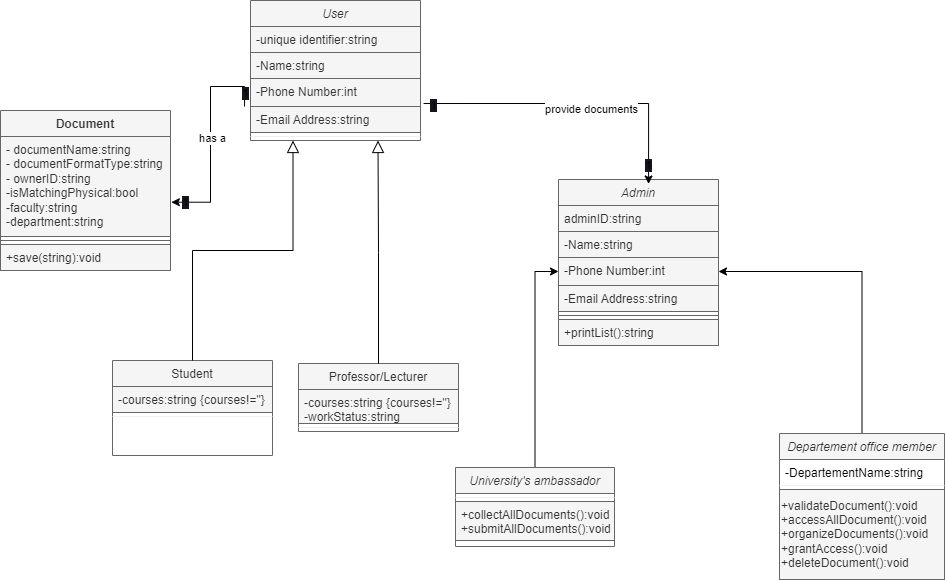

The diagram above was exported from draw.io. Its source (the exported page's mxGraphModel, read from the mxfile embedded in the PNG):
<mxGraphModel dx="1764" dy="556" grid="0" gridSize="10" guides="0" tooltips="1" connect="1" arrows="1" fold="1" page="1" pageScale="1" pageWidth="900" pageHeight="1600" background="none" math="0" shadow="0">
  <root>
    <mxCell id="WIyWlLk6GJQsqaUBKTNV-0" />
    <mxCell id="WIyWlLk6GJQsqaUBKTNV-1" parent="WIyWlLk6GJQsqaUBKTNV-0" />
    <mxCell id="zkfFHV4jXpPFQw0GAbJ--6" value="Student" style="swimlane;fontStyle=0;align=center;verticalAlign=top;childLayout=stackLayout;horizontal=1;startSize=26;horizontalStack=0;resizeParent=1;resizeLast=0;collapsible=1;marginBottom=0;rounded=0;shadow=0;strokeWidth=1;fontColor=#333333;fillColor=#f5f5f5;strokeColor=#666666;" parent="WIyWlLk6GJQsqaUBKTNV-1" vertex="1">
      <mxGeometry x="-308" y="860" width="160" height="95" as="geometry">
        <mxRectangle x="-440" y="850" width="160" height="26" as="alternateBounds" />
      </mxGeometry>
    </mxCell>
    <mxCell id="zkfFHV4jXpPFQw0GAbJ--7" value="-courses:string {courses!=&quot;}" style="text;align=left;verticalAlign=top;spacingLeft=4;spacingRight=4;overflow=hidden;rotatable=0;points=[[0,0.5],[1,0.5]];portConstraint=eastwest;fontColor=#333333;fillColor=#f5f5f5;strokeColor=#666666;" parent="zkfFHV4jXpPFQw0GAbJ--6" vertex="1">
      <mxGeometry y="26" width="160" height="26" as="geometry" />
    </mxCell>
    <mxCell id="zkfFHV4jXpPFQw0GAbJ--9" value="" style="line;html=1;strokeWidth=1;align=left;verticalAlign=middle;spacingTop=-1;spacingLeft=3;spacingRight=3;rotatable=0;labelPosition=right;points=[];portConstraint=eastwest;fontColor=#000000;" parent="zkfFHV4jXpPFQw0GAbJ--6" vertex="1">
      <mxGeometry y="52" width="160" height="8" as="geometry" />
    </mxCell>
    <mxCell id="zkfFHV4jXpPFQw0GAbJ--12" value="" style="endArrow=block;endSize=10;endFill=0;shadow=0;strokeWidth=1;rounded=0;edgeStyle=elbowEdgeStyle;elbow=vertical;entryX=0.25;entryY=1;entryDx=0;entryDy=0;fontColor=#000000;strokeColor=#000000;" parent="WIyWlLk6GJQsqaUBKTNV-1" source="zkfFHV4jXpPFQw0GAbJ--6" target="S61hB1X97pIQe1KyUAyb-67" edge="1">
      <mxGeometry width="160" relative="1" as="geometry">
        <mxPoint x="200" y="203" as="sourcePoint" />
        <mxPoint x="-99.96000000000004" y="718.9639999999999" as="targetPoint" />
      </mxGeometry>
    </mxCell>
    <mxCell id="zkfFHV4jXpPFQw0GAbJ--13" value="Professor/Lecturer" style="swimlane;fontStyle=0;align=center;verticalAlign=top;childLayout=stackLayout;horizontal=1;startSize=26;horizontalStack=0;resizeParent=1;resizeLast=0;collapsible=1;marginBottom=0;rounded=0;shadow=0;strokeWidth=1;fontColor=#333333;fillColor=#f5f5f5;strokeColor=#666666;" parent="WIyWlLk6GJQsqaUBKTNV-1" vertex="1">
      <mxGeometry x="-122" y="863" width="160" height="68" as="geometry">
        <mxRectangle x="-220" y="864" width="170" height="26" as="alternateBounds" />
      </mxGeometry>
    </mxCell>
    <mxCell id="zkfFHV4jXpPFQw0GAbJ--14" value="-courses:string {courses!=&quot;}&#10;-workStatus:string" style="text;align=left;verticalAlign=top;spacingLeft=4;spacingRight=4;overflow=hidden;rotatable=0;points=[[0,0.5],[1,0.5]];portConstraint=eastwest;fontColor=#333333;fillColor=#f5f5f5;strokeColor=#666666;" parent="zkfFHV4jXpPFQw0GAbJ--13" vertex="1">
      <mxGeometry y="26" width="160" height="34" as="geometry" />
    </mxCell>
    <mxCell id="zkfFHV4jXpPFQw0GAbJ--15" value="" style="line;html=1;strokeWidth=1;align=left;verticalAlign=middle;spacingTop=-1;spacingLeft=3;spacingRight=3;rotatable=0;labelPosition=right;points=[];portConstraint=eastwest;fontColor=#000000;" parent="zkfFHV4jXpPFQw0GAbJ--13" vertex="1">
      <mxGeometry y="60" width="160" height="8" as="geometry" />
    </mxCell>
    <mxCell id="zkfFHV4jXpPFQw0GAbJ--16" value="" style="endArrow=block;endSize=10;endFill=0;shadow=0;strokeWidth=1;rounded=0;edgeStyle=elbowEdgeStyle;elbow=vertical;entryX=0.75;entryY=1;entryDx=0;entryDy=0;fontColor=#000000;strokeColor=#000000;" parent="WIyWlLk6GJQsqaUBKTNV-1" source="zkfFHV4jXpPFQw0GAbJ--13" target="S61hB1X97pIQe1KyUAyb-67" edge="1">
      <mxGeometry width="160" relative="1" as="geometry">
        <mxPoint x="210" y="373" as="sourcePoint" />
        <mxPoint x="-80.06999999999994" y="718.9639999999999" as="targetPoint" />
      </mxGeometry>
    </mxCell>
    <mxCell id="S61hB1X97pIQe1KyUAyb-15" value="" style="edgeStyle=orthogonalEdgeStyle;rounded=0;orthogonalLoop=1;jettySize=auto;html=1;startArrow=classic;startFill=1;endArrow=none;endFill=0;exitX=0;exitY=0.5;exitDx=0;exitDy=0;fontColor=#000000;strokeColor=#000000;" parent="WIyWlLk6GJQsqaUBKTNV-1" source="S61hB1X97pIQe1KyUAyb-36" target="S61hB1X97pIQe1KyUAyb-8" edge="1">
      <mxGeometry relative="1" as="geometry">
        <mxPoint x="570" y="176" as="sourcePoint" />
      </mxGeometry>
    </mxCell>
    <mxCell id="S61hB1X97pIQe1KyUAyb-8" value="University's ambassador" style="swimlane;fontStyle=2;align=center;verticalAlign=top;childLayout=stackLayout;horizontal=1;startSize=26;horizontalStack=0;resizeParent=1;resizeLast=0;collapsible=1;marginBottom=0;rounded=0;shadow=0;strokeWidth=1;fontColor=#333333;fillColor=#f5f5f5;strokeColor=#666666;" parent="WIyWlLk6GJQsqaUBKTNV-1" vertex="1">
      <mxGeometry x="35" y="967" width="159" height="79" as="geometry">
        <mxRectangle x="90" y="890" width="160" height="26" as="alternateBounds" />
      </mxGeometry>
    </mxCell>
    <mxCell id="S61hB1X97pIQe1KyUAyb-13" value="" style="line;html=1;strokeWidth=1;align=left;verticalAlign=middle;spacingTop=-1;spacingLeft=3;spacingRight=3;rotatable=0;labelPosition=right;points=[];portConstraint=eastwest;fontColor=#000000;" parent="S61hB1X97pIQe1KyUAyb-8" vertex="1">
      <mxGeometry y="26" width="159" height="8" as="geometry" />
    </mxCell>
    <mxCell id="S61hB1X97pIQe1KyUAyb-14" value="+collectAllDocuments():void&#10;+submitAllDocuments():void" style="text;align=left;verticalAlign=top;spacingLeft=4;spacingRight=4;overflow=hidden;rotatable=0;points=[[0,0.5],[1,0.5]];portConstraint=eastwest;fontColor=#333333;fillColor=#f5f5f5;strokeColor=#666666;" parent="S61hB1X97pIQe1KyUAyb-8" vertex="1">
      <mxGeometry y="34" width="159" height="39" as="geometry" />
    </mxCell>
    <mxCell id="S61hB1X97pIQe1KyUAyb-24" style="edgeStyle=orthogonalEdgeStyle;rounded=0;orthogonalLoop=1;jettySize=auto;html=1;exitX=0.5;exitY=0;exitDx=0;exitDy=0;entryX=1;entryY=0.5;entryDx=0;entryDy=0;fontColor=#000000;strokeColor=#000000;" parent="WIyWlLk6GJQsqaUBKTNV-1" source="S61hB1X97pIQe1KyUAyb-16" target="S61hB1X97pIQe1KyUAyb-36" edge="1">
      <mxGeometry relative="1" as="geometry">
        <mxPoint x="560" y="180" as="targetPoint" />
      </mxGeometry>
    </mxCell>
    <mxCell id="S61hB1X97pIQe1KyUAyb-16" value="Departement office member" style="swimlane;fontStyle=2;align=center;verticalAlign=top;childLayout=stackLayout;horizontal=1;startSize=26;horizontalStack=0;resizeParent=1;resizeLast=0;collapsible=1;marginBottom=0;rounded=0;shadow=0;strokeWidth=1;fontColor=#333333;fillColor=#f5f5f5;strokeColor=#666666;" parent="WIyWlLk6GJQsqaUBKTNV-1" vertex="1">
      <mxGeometry x="359" y="933" width="165" height="146" as="geometry">
        <mxRectangle x="480" y="890" width="160" height="26" as="alternateBounds" />
      </mxGeometry>
    </mxCell>
    <mxCell id="S61hB1X97pIQe1KyUAyb-20" value="-DepartementName:string" style="text;align=left;verticalAlign=top;spacingLeft=4;spacingRight=4;overflow=hidden;rotatable=0;points=[[0,0.5],[1,0.5]];portConstraint=eastwest;rounded=0;shadow=0;html=0;fontColor=#000000;" parent="S61hB1X97pIQe1KyUAyb-16" vertex="1">
      <mxGeometry y="26" width="165" height="22" as="geometry" />
    </mxCell>
    <mxCell id="S61hB1X97pIQe1KyUAyb-21" value="" style="line;html=1;strokeWidth=1;align=left;verticalAlign=middle;spacingTop=-1;spacingLeft=3;spacingRight=3;rotatable=0;labelPosition=right;points=[];portConstraint=eastwest;fontColor=#000000;" parent="S61hB1X97pIQe1KyUAyb-16" vertex="1">
      <mxGeometry y="48" width="165" height="8" as="geometry" />
    </mxCell>
    <mxCell id="S61hB1X97pIQe1KyUAyb-51" value="+validateDocument():void&lt;br style=&quot;padding: 0px; margin: 0px;&quot;&gt;&lt;span style=&quot;&quot;&gt;+accessAllDocument():void&lt;/span&gt;&lt;br style=&quot;padding: 0px; margin: 0px;&quot;&gt;&lt;span style=&quot;&quot;&gt;+organizeDocuments():void&lt;/span&gt;&lt;br style=&quot;padding: 0px; margin: 0px;&quot;&gt;&lt;span style=&quot;&quot;&gt;+grantAccess():void&lt;br&gt;+deleteDocument():void&lt;br&gt;&lt;/span&gt;" style="text;html=1;align=left;verticalAlign=middle;resizable=0;points=[];autosize=1;strokeColor=#666666;fillColor=#f5f5f5;fontColor=#333333;" parent="S61hB1X97pIQe1KyUAyb-16" vertex="1">
      <mxGeometry y="56" width="165" height="90" as="geometry" />
    </mxCell>
    <mxCell id="S61hB1X97pIQe1KyUAyb-40" value="Document" style="swimlane;fontStyle=1;align=center;verticalAlign=top;childLayout=stackLayout;horizontal=1;startSize=26;horizontalStack=0;resizeParent=1;resizeParentMax=0;resizeLast=0;collapsible=1;marginBottom=0;whiteSpace=wrap;html=1;fontColor=#333333;fillColor=#f5f5f5;strokeColor=#666666;" parent="WIyWlLk6GJQsqaUBKTNV-1" vertex="1">
      <mxGeometry x="-420" y="610" width="170" height="160" as="geometry">
        <mxRectangle x="-420" y="610" width="100" height="30" as="alternateBounds" />
      </mxGeometry>
    </mxCell>
    <mxCell id="S61hB1X97pIQe1KyUAyb-41" value="- documentName:string&lt;br&gt;- documentFormatType:string&lt;br&gt;- ownerID:string&lt;br&gt;-isMatchingPhysical:bool&lt;br&gt;-faculty:string&lt;br&gt;-department:string" style="text;strokeColor=#666666;fillColor=#f5f5f5;align=left;verticalAlign=top;spacingLeft=4;spacingRight=4;overflow=hidden;rotatable=0;points=[[0,0.5],[1,0.5]];portConstraint=eastwest;whiteSpace=wrap;html=1;fontColor=#333333;" parent="S61hB1X97pIQe1KyUAyb-40" vertex="1">
      <mxGeometry y="26" width="170" height="100" as="geometry" />
    </mxCell>
    <mxCell id="S61hB1X97pIQe1KyUAyb-42" value="" style="line;strokeWidth=1;fillColor=none;align=left;verticalAlign=middle;spacingTop=-1;spacingLeft=3;spacingRight=3;rotatable=0;labelPosition=right;points=[];portConstraint=eastwest;strokeColor=inherit;fontColor=#000000;" parent="S61hB1X97pIQe1KyUAyb-40" vertex="1">
      <mxGeometry y="126" width="170" height="8" as="geometry" />
    </mxCell>
    <mxCell id="S61hB1X97pIQe1KyUAyb-43" value="+save(string):void" style="text;strokeColor=#666666;fillColor=#f5f5f5;align=left;verticalAlign=top;spacingLeft=4;spacingRight=4;overflow=hidden;rotatable=0;points=[[0,0.5],[1,0.5]];portConstraint=eastwest;whiteSpace=wrap;html=1;fontColor=#333333;" parent="S61hB1X97pIQe1KyUAyb-40" vertex="1">
      <mxGeometry y="134" width="170" height="26" as="geometry" />
    </mxCell>
    <mxCell id="S61hB1X97pIQe1KyUAyb-44" style="edgeStyle=orthogonalEdgeStyle;rounded=0;orthogonalLoop=1;jettySize=auto;html=1;exitX=-0.035;exitY=0;exitDx=0;exitDy=0;entryX=1.005;entryY=0.657;entryDx=0;entryDy=0;entryPerimeter=0;exitPerimeter=0;fontColor=#000000;strokeColor=#000000;" parent="WIyWlLk6GJQsqaUBKTNV-1" source="S61hB1X97pIQe1KyUAyb-71" target="S61hB1X97pIQe1KyUAyb-41" edge="1">
      <mxGeometry relative="1" as="geometry">
        <mxPoint x="-210" y="709" as="sourcePoint" />
      </mxGeometry>
    </mxCell>
    <mxCell id="S61hB1X97pIQe1KyUAyb-48" value="1" style="edgeLabel;html=1;align=center;verticalAlign=middle;resizable=0;points=[];fontColor=#000000;" parent="S61hB1X97pIQe1KyUAyb-44" vertex="1" connectable="0">
      <mxGeometry x="-0.8645" relative="1" as="geometry">
        <mxPoint as="offset" />
      </mxGeometry>
    </mxCell>
    <mxCell id="S61hB1X97pIQe1KyUAyb-49" value="1" style="edgeLabel;html=1;align=center;verticalAlign=middle;resizable=0;points=[];fontColor=#000000;" parent="S61hB1X97pIQe1KyUAyb-44" vertex="1" connectable="0">
      <mxGeometry x="0.8691" relative="1" as="geometry">
        <mxPoint as="offset" />
      </mxGeometry>
    </mxCell>
    <mxCell id="S61hB1X97pIQe1KyUAyb-50" value="has a" style="edgeLabel;html=1;align=center;verticalAlign=middle;resizable=0;points=[];fontColor=#000000;labelBackgroundColor=#FFFFFF;" parent="S61hB1X97pIQe1KyUAyb-44" vertex="1" connectable="0">
      <mxGeometry x="0.0161" y="1" relative="1" as="geometry">
        <mxPoint as="offset" />
      </mxGeometry>
    </mxCell>
    <mxCell id="S61hB1X97pIQe1KyUAyb-33" value="Admin" style="swimlane;fontStyle=2;align=center;verticalAlign=top;childLayout=stackLayout;horizontal=1;startSize=26;horizontalStack=0;resizeParent=1;resizeLast=0;collapsible=1;marginBottom=0;rounded=0;shadow=0;strokeWidth=1;fontColor=#333333;fillColor=#f5f5f5;strokeColor=#666666;" parent="WIyWlLk6GJQsqaUBKTNV-1" vertex="1">
      <mxGeometry x="138" y="679" width="160" height="166" as="geometry">
        <mxRectangle x="254" y="830" width="160" height="26" as="alternateBounds" />
      </mxGeometry>
    </mxCell>
    <mxCell id="S61hB1X97pIQe1KyUAyb-34" value="adminID:string" style="text;strokeColor=#666666;fillColor=#f5f5f5;align=left;verticalAlign=top;spacingLeft=4;spacingRight=4;overflow=hidden;rotatable=0;points=[[0,0.5],[1,0.5]];portConstraint=eastwest;whiteSpace=wrap;html=1;fontColor=#333333;" parent="S61hB1X97pIQe1KyUAyb-33" vertex="1">
      <mxGeometry y="26" width="160" height="26" as="geometry" />
    </mxCell>
    <mxCell id="S61hB1X97pIQe1KyUAyb-35" value="-Name:string" style="text;align=left;verticalAlign=top;spacingLeft=4;spacingRight=4;overflow=hidden;rotatable=0;points=[[0,0.5],[1,0.5]];portConstraint=eastwest;fontColor=#333333;fillColor=#f5f5f5;strokeColor=#666666;" parent="S61hB1X97pIQe1KyUAyb-33" vertex="1">
      <mxGeometry y="52" width="160" height="26" as="geometry" />
    </mxCell>
    <mxCell id="S61hB1X97pIQe1KyUAyb-36" value="-Phone Number:int" style="text;align=left;verticalAlign=top;spacingLeft=4;spacingRight=4;overflow=hidden;rotatable=0;points=[[0,0.5],[1,0.5]];portConstraint=eastwest;rounded=0;shadow=0;html=0;fontColor=#333333;fillColor=#f5f5f5;strokeColor=#666666;" parent="S61hB1X97pIQe1KyUAyb-33" vertex="1">
      <mxGeometry y="78" width="160" height="28" as="geometry" />
    </mxCell>
    <mxCell id="S61hB1X97pIQe1KyUAyb-37" value="-Email Address:string" style="text;align=left;verticalAlign=top;spacingLeft=4;spacingRight=4;overflow=hidden;rotatable=0;points=[[0,0.5],[1,0.5]];portConstraint=eastwest;rounded=0;shadow=0;html=0;fontColor=#333333;fillColor=#f5f5f5;strokeColor=#666666;" parent="S61hB1X97pIQe1KyUAyb-33" vertex="1">
      <mxGeometry y="106" width="160" height="26" as="geometry" />
    </mxCell>
    <mxCell id="S61hB1X97pIQe1KyUAyb-38" value="" style="line;html=1;strokeWidth=1;align=left;verticalAlign=middle;spacingTop=-1;spacingLeft=3;spacingRight=3;rotatable=0;labelPosition=right;points=[];portConstraint=eastwest;fontColor=#333333;fillColor=#f5f5f5;strokeColor=#666666;" parent="S61hB1X97pIQe1KyUAyb-33" vertex="1">
      <mxGeometry y="132" width="160" height="8" as="geometry" />
    </mxCell>
    <mxCell id="S61hB1X97pIQe1KyUAyb-39" value="+printList():string" style="text;align=left;verticalAlign=top;spacingLeft=4;spacingRight=4;overflow=hidden;rotatable=0;points=[[0,0.5],[1,0.5]];portConstraint=eastwest;fontColor=#333333;fillColor=#f5f5f5;strokeColor=#666666;" parent="S61hB1X97pIQe1KyUAyb-33" vertex="1">
      <mxGeometry y="140" width="160" height="26" as="geometry" />
    </mxCell>
    <mxCell id="S61hB1X97pIQe1KyUAyb-63" style="edgeStyle=orthogonalEdgeStyle;rounded=0;orthogonalLoop=1;jettySize=auto;html=1;exitX=1.018;exitY=-0.115;exitDx=0;exitDy=0;entryX=0.563;entryY=0.027;entryDx=0;entryDy=0;entryPerimeter=0;exitPerimeter=0;fontColor=#000000;strokeColor=#000000;" parent="WIyWlLk6GJQsqaUBKTNV-1" source="S61hB1X97pIQe1KyUAyb-71" target="S61hB1X97pIQe1KyUAyb-33" edge="1">
      <mxGeometry relative="1" as="geometry">
        <mxPoint x="-50" y="709" as="sourcePoint" />
      </mxGeometry>
    </mxCell>
    <mxCell id="S61hB1X97pIQe1KyUAyb-64" value="1" style="edgeLabel;html=1;align=center;verticalAlign=middle;resizable=0;points=[];fontColor=#000000;" parent="S61hB1X97pIQe1KyUAyb-63" vertex="1" connectable="0">
      <mxGeometry x="-0.9409" y="-1" relative="1" as="geometry">
        <mxPoint as="offset" />
      </mxGeometry>
    </mxCell>
    <mxCell id="S61hB1X97pIQe1KyUAyb-65" value="provide documents" style="edgeLabel;html=1;align=center;verticalAlign=middle;resizable=0;points=[];fontColor=#000000;labelBackgroundColor=#FFFFFF;" parent="S61hB1X97pIQe1KyUAyb-63" vertex="1" connectable="0">
      <mxGeometry x="0.0948" y="-5" relative="1" as="geometry">
        <mxPoint as="offset" />
      </mxGeometry>
    </mxCell>
    <mxCell id="S61hB1X97pIQe1KyUAyb-66" value="1" style="edgeLabel;html=1;align=center;verticalAlign=middle;resizable=0;points=[];fontColor=#000000;" parent="S61hB1X97pIQe1KyUAyb-63" vertex="1" connectable="0">
      <mxGeometry x="0.8814" y="-1" relative="1" as="geometry">
        <mxPoint as="offset" />
      </mxGeometry>
    </mxCell>
    <mxCell id="S61hB1X97pIQe1KyUAyb-67" value="User" style="swimlane;fontStyle=2;align=center;verticalAlign=top;childLayout=stackLayout;horizontal=1;startSize=26;horizontalStack=0;resizeParent=1;resizeLast=0;collapsible=1;marginBottom=0;rounded=0;shadow=0;strokeWidth=1;fontColor=#333333;fillColor=#f5f5f5;strokeColor=#666666;" parent="WIyWlLk6GJQsqaUBKTNV-1" vertex="1">
      <mxGeometry x="-170" y="500" width="170" height="140" as="geometry">
        <mxRectangle x="-210" y="700" width="160" height="26" as="alternateBounds" />
      </mxGeometry>
    </mxCell>
    <mxCell id="S61hB1X97pIQe1KyUAyb-68" value="-unique identifier:string" style="text;strokeColor=#666666;fillColor=#f5f5f5;align=left;verticalAlign=top;spacingLeft=4;spacingRight=4;overflow=hidden;rotatable=0;points=[[0,0.5],[1,0.5]];portConstraint=eastwest;whiteSpace=wrap;html=1;fontColor=#333333;" parent="S61hB1X97pIQe1KyUAyb-67" vertex="1">
      <mxGeometry y="26" width="170" height="26" as="geometry" />
    </mxCell>
    <mxCell id="S61hB1X97pIQe1KyUAyb-69" value="-Name:string" style="text;align=left;verticalAlign=top;spacingLeft=4;spacingRight=4;overflow=hidden;rotatable=0;points=[[0,0.5],[1,0.5]];portConstraint=eastwest;fontColor=#333333;fillColor=#f5f5f5;strokeColor=#666666;" parent="S61hB1X97pIQe1KyUAyb-67" vertex="1">
      <mxGeometry y="52" width="170" height="26" as="geometry" />
    </mxCell>
    <mxCell id="S61hB1X97pIQe1KyUAyb-70" value="-Phone Number:int" style="text;align=left;verticalAlign=top;spacingLeft=4;spacingRight=4;overflow=hidden;rotatable=0;points=[[0,0.5],[1,0.5]];portConstraint=eastwest;rounded=0;shadow=0;html=0;fontColor=#333333;fillColor=#f5f5f5;strokeColor=#666666;" parent="S61hB1X97pIQe1KyUAyb-67" vertex="1">
      <mxGeometry y="78" width="170" height="28" as="geometry" />
    </mxCell>
    <mxCell id="S61hB1X97pIQe1KyUAyb-71" value="-Email Address:string" style="text;align=left;verticalAlign=top;spacingLeft=4;spacingRight=4;overflow=hidden;rotatable=0;points=[[0,0.5],[1,0.5]];portConstraint=eastwest;rounded=0;shadow=0;html=0;fontColor=#333333;fillColor=#f5f5f5;strokeColor=#666666;" parent="S61hB1X97pIQe1KyUAyb-67" vertex="1">
      <mxGeometry y="106" width="170" height="26" as="geometry" />
    </mxCell>
    <mxCell id="S61hB1X97pIQe1KyUAyb-72" value="" style="line;html=1;strokeWidth=1;align=left;verticalAlign=middle;spacingTop=-1;spacingLeft=3;spacingRight=3;rotatable=0;labelPosition=right;points=[];portConstraint=eastwest;fontColor=#000000;" parent="S61hB1X97pIQe1KyUAyb-67" vertex="1">
      <mxGeometry y="132" width="170" height="8" as="geometry" />
    </mxCell>
  </root>
</mxGraphModel>